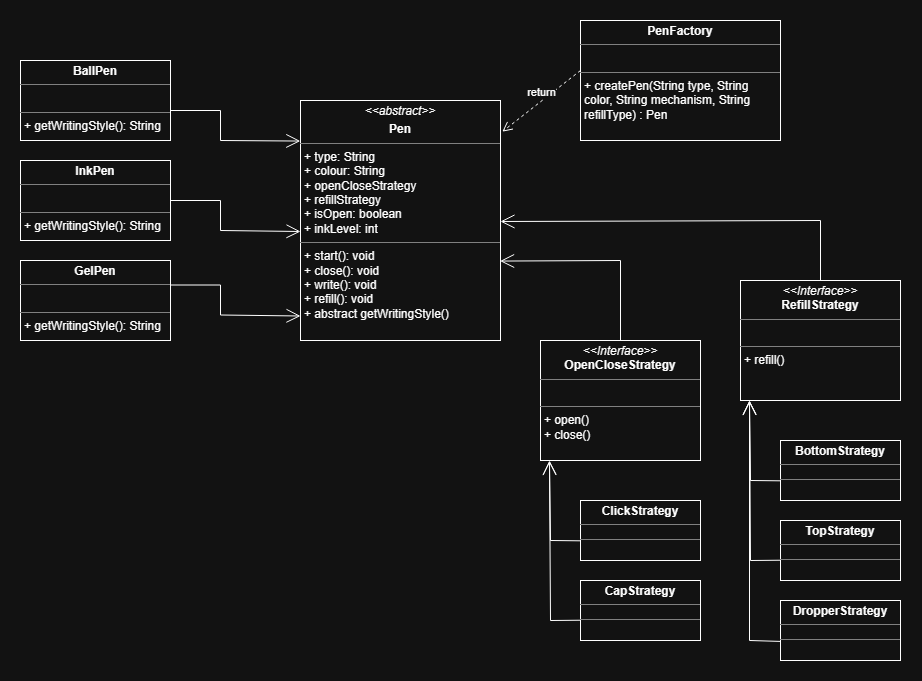

The diagram above was exported from draw.io. Its source (the exported page's mxGraphModel, read from the mxfile embedded in the PNG):
<mxGraphModel dx="1308" dy="842" grid="1" gridSize="10" guides="1" tooltips="1" connect="1" arrows="1" fold="1" page="1" pageScale="1" pageWidth="1169" pageHeight="827" math="0" shadow="0">
  <root>
    <mxCell id="0" />
    <mxCell id="1" parent="0" />
    <mxCell id="ZdkNCNzaTc9febpMNbVx-1" parent="1" style="verticalAlign=top;align=left;overflow=fill;html=1;whiteSpace=wrap;" value="&lt;p style=&quot;margin:0px;margin-top:4px;text-align:center;&quot;&gt;&lt;b&gt;PenFactory&lt;/b&gt;&lt;/p&gt;&lt;hr size=&quot;1&quot; style=&quot;border-style:solid;&quot;&gt;&lt;p style=&quot;margin:0px;margin-left:4px;&quot;&gt;&lt;br&gt;&lt;/p&gt;&lt;hr size=&quot;1&quot; style=&quot;border-style:solid;&quot;&gt;&lt;p style=&quot;margin:0px;margin-left:4px;&quot;&gt;+ createPen(String type, String color, String mechanism, String refillType) : Pen&lt;/p&gt;" vertex="1">
      <mxGeometry height="120" width="200" x="680" y="80" as="geometry" />
    </mxCell>
    <mxCell id="ZdkNCNzaTc9febpMNbVx-2" parent="1" style="verticalAlign=top;align=left;overflow=fill;html=1;whiteSpace=wrap;" value="&lt;p style=&quot;margin:0px;margin-top:4px;text-align:center;&quot;&gt;&lt;i&gt;&amp;lt;&amp;lt;abstract&amp;gt;&amp;gt;&lt;/i&gt;&lt;/p&gt;&lt;p style=&quot;margin:0px;margin-top:4px;text-align:center;&quot;&gt;&lt;b&gt;Pen&lt;/b&gt;&lt;/p&gt;&lt;hr size=&quot;1&quot; style=&quot;border-style:solid;&quot;&gt;&lt;p style=&quot;margin:0px;margin-left:4px;&quot;&gt;+ type: String&lt;/p&gt;&lt;p style=&quot;margin:0px;margin-left:4px;&quot;&gt;+ colour: String&lt;/p&gt;&lt;p style=&quot;margin:0px;margin-left:4px;&quot;&gt;+ openCloseStrategy&lt;/p&gt;&lt;p style=&quot;margin:0px;margin-left:4px;&quot;&gt;+ refillStrategy&lt;/p&gt;&lt;p style=&quot;margin:0px;margin-left:4px;&quot;&gt;+ isOpen: boolean&lt;/p&gt;&lt;p style=&quot;margin:0px;margin-left:4px;&quot;&gt;+ inkLevel: int&lt;/p&gt;&lt;hr size=&quot;1&quot; style=&quot;border-style:solid;&quot;&gt;&lt;p style=&quot;margin:0px;margin-left:4px;&quot;&gt;+ start(): void&lt;/p&gt;&lt;p style=&quot;margin:0px;margin-left:4px;&quot;&gt;+ close(): void&lt;/p&gt;&lt;p style=&quot;margin:0px;margin-left:4px;&quot;&gt;+ write(): void&lt;/p&gt;&lt;p style=&quot;margin:0px;margin-left:4px;&quot;&gt;+ refill(): void&lt;/p&gt;&lt;p style=&quot;margin:0px;margin-left:4px;&quot;&gt;+ abstract getWritingStyle()&lt;/p&gt;" vertex="1">
      <mxGeometry height="240" width="200" x="400" y="160" as="geometry" />
    </mxCell>
    <mxCell id="ZdkNCNzaTc9febpMNbVx-4" parent="1" style="verticalAlign=top;align=left;overflow=fill;html=1;whiteSpace=wrap;" value="&lt;p style=&quot;margin:0px;margin-top:4px;text-align:center;&quot;&gt;&lt;i&gt;&amp;lt;&amp;lt;Interface&amp;gt;&amp;gt;&lt;/i&gt;&lt;br&gt;&lt;b&gt;OpenCloseStrategy&lt;/b&gt;&lt;/p&gt;&lt;hr size=&quot;1&quot; style=&quot;border-style:solid;&quot;&gt;&lt;p style=&quot;margin:0px;margin-left:4px;&quot;&gt;&lt;br&gt;&lt;/p&gt;&lt;hr size=&quot;1&quot; style=&quot;border-style:solid;&quot;&gt;&lt;p style=&quot;margin:0px;margin-left:4px;&quot;&gt;+ open()&lt;/p&gt;&lt;p style=&quot;margin:0px;margin-left:4px;&quot;&gt;+ close()&lt;/p&gt;" vertex="1">
      <mxGeometry height="120" width="160" x="640" y="400" as="geometry" />
    </mxCell>
    <mxCell id="ZdkNCNzaTc9febpMNbVx-5" parent="1" style="verticalAlign=top;align=left;overflow=fill;html=1;whiteSpace=wrap;" value="&lt;p style=&quot;margin:0px;margin-top:4px;text-align:center;&quot;&gt;&lt;b&gt;ClickStrategy&lt;/b&gt;&lt;/p&gt;&lt;hr size=&quot;1&quot; style=&quot;border-style:solid;&quot;&gt;&lt;div style=&quot;height:2px;&quot;&gt;&lt;/div&gt;&lt;hr size=&quot;1&quot; style=&quot;border-style:solid;&quot;&gt;&lt;div style=&quot;height:2px;&quot;&gt;&lt;/div&gt;" vertex="1">
      <mxGeometry height="60" width="120" x="680" y="560" as="geometry" />
    </mxCell>
    <mxCell id="ZdkNCNzaTc9febpMNbVx-6" parent="1" style="verticalAlign=top;align=left;overflow=fill;html=1;whiteSpace=wrap;" value="&lt;p style=&quot;margin:0px;margin-top:4px;text-align:center;&quot;&gt;&lt;b&gt;CapStrategy&lt;/b&gt;&lt;/p&gt;&lt;hr size=&quot;1&quot; style=&quot;border-style:solid;&quot;&gt;&lt;div style=&quot;height:2px;&quot;&gt;&lt;/div&gt;&lt;hr size=&quot;1&quot; style=&quot;border-style:solid;&quot;&gt;&lt;div style=&quot;height:2px;&quot;&gt;&lt;/div&gt;" vertex="1">
      <mxGeometry height="60" width="120" x="680" y="640" as="geometry" />
    </mxCell>
    <mxCell id="ZdkNCNzaTc9febpMNbVx-7" edge="1" parent="1" source="ZdkNCNzaTc9febpMNbVx-6" style="endArrow=open;endFill=1;endSize=12;html=1;rounded=0;entryX=0.056;entryY=1.004;entryDx=0;entryDy=0;entryPerimeter=0;exitX=-0.004;exitY=0.662;exitDx=0;exitDy=0;exitPerimeter=0;" target="ZdkNCNzaTc9febpMNbVx-4" value="">
      <mxGeometry relative="1" width="160" as="geometry">
        <Array as="points">
          <mxPoint x="650" y="680" />
        </Array>
        <mxPoint x="650" y="680" as="sourcePoint" />
        <mxPoint x="650" y="589.77" as="targetPoint" />
      </mxGeometry>
    </mxCell>
    <mxCell id="ZdkNCNzaTc9febpMNbVx-8" edge="1" parent="1" source="ZdkNCNzaTc9febpMNbVx-5" style="endArrow=open;endFill=1;endSize=12;html=1;rounded=0;entryX=0.056;entryY=1.004;entryDx=0;entryDy=0;entryPerimeter=0;exitX=-0.004;exitY=0.672;exitDx=0;exitDy=0;exitPerimeter=0;" value="">
      <mxGeometry relative="1" width="160" as="geometry">
        <Array as="points">
          <mxPoint x="650" y="600" />
        </Array>
        <mxPoint x="680" y="680" as="sourcePoint" />
        <mxPoint x="649" y="520" as="targetPoint" />
      </mxGeometry>
    </mxCell>
    <mxCell id="ZdkNCNzaTc9febpMNbVx-9" parent="1" style="verticalAlign=top;align=left;overflow=fill;html=1;whiteSpace=wrap;" value="&lt;p style=&quot;margin:0px;margin-top:4px;text-align:center;&quot;&gt;&lt;i&gt;&amp;lt;&amp;lt;Interface&amp;gt;&amp;gt;&lt;/i&gt;&lt;br&gt;&lt;b&gt;RefillStrategy&lt;/b&gt;&lt;/p&gt;&lt;hr size=&quot;1&quot; style=&quot;border-style:solid;&quot;&gt;&lt;p style=&quot;margin:0px;margin-left:4px;&quot;&gt;&lt;br&gt;&lt;/p&gt;&lt;hr size=&quot;1&quot; style=&quot;border-style:solid;&quot;&gt;&lt;p style=&quot;margin:0px;margin-left:4px;&quot;&gt;+ refill()&lt;/p&gt;" vertex="1">
      <mxGeometry height="120" width="160" x="840" y="340" as="geometry" />
    </mxCell>
    <mxCell id="ZdkNCNzaTc9febpMNbVx-10" parent="1" style="verticalAlign=top;align=left;overflow=fill;html=1;whiteSpace=wrap;" value="&lt;p style=&quot;margin:0px;margin-top:4px;text-align:center;&quot;&gt;&lt;b&gt;BottomStrategy&lt;/b&gt;&lt;/p&gt;&lt;hr size=&quot;1&quot; style=&quot;border-style:solid;&quot;&gt;&lt;div style=&quot;height:2px;&quot;&gt;&lt;/div&gt;&lt;hr size=&quot;1&quot; style=&quot;border-style:solid;&quot;&gt;&lt;div style=&quot;height:2px;&quot;&gt;&lt;/div&gt;" vertex="1">
      <mxGeometry height="60" width="120" x="880" y="500" as="geometry" />
    </mxCell>
    <mxCell id="ZdkNCNzaTc9febpMNbVx-11" parent="1" style="verticalAlign=top;align=left;overflow=fill;html=1;whiteSpace=wrap;" value="&lt;p style=&quot;margin:0px;margin-top:4px;text-align:center;&quot;&gt;&lt;b&gt;TopStrategy&lt;/b&gt;&lt;/p&gt;&lt;hr size=&quot;1&quot; style=&quot;border-style:solid;&quot;&gt;&lt;div style=&quot;height:2px;&quot;&gt;&lt;/div&gt;&lt;hr size=&quot;1&quot; style=&quot;border-style:solid;&quot;&gt;&lt;div style=&quot;height:2px;&quot;&gt;&lt;/div&gt;" vertex="1">
      <mxGeometry height="60" width="120" x="880" y="580" as="geometry" />
    </mxCell>
    <mxCell id="ZdkNCNzaTc9febpMNbVx-12" edge="1" parent="1" source="ZdkNCNzaTc9febpMNbVx-11" style="endArrow=open;endFill=1;endSize=12;html=1;rounded=0;entryX=0.056;entryY=1.004;entryDx=0;entryDy=0;entryPerimeter=0;exitX=-0.004;exitY=0.662;exitDx=0;exitDy=0;exitPerimeter=0;" target="ZdkNCNzaTc9febpMNbVx-9" value="">
      <mxGeometry relative="1" width="160" as="geometry">
        <Array as="points">
          <mxPoint x="850" y="620" />
        </Array>
        <mxPoint x="850" y="620" as="sourcePoint" />
        <mxPoint x="850" y="529.77" as="targetPoint" />
      </mxGeometry>
    </mxCell>
    <mxCell id="ZdkNCNzaTc9febpMNbVx-13" edge="1" parent="1" source="ZdkNCNzaTc9febpMNbVx-10" style="endArrow=open;endFill=1;endSize=12;html=1;rounded=0;entryX=0.056;entryY=1.004;entryDx=0;entryDy=0;entryPerimeter=0;exitX=-0.004;exitY=0.672;exitDx=0;exitDy=0;exitPerimeter=0;" value="">
      <mxGeometry relative="1" width="160" as="geometry">
        <Array as="points">
          <mxPoint x="850" y="540" />
        </Array>
        <mxPoint x="880" y="620" as="sourcePoint" />
        <mxPoint x="849" y="460" as="targetPoint" />
      </mxGeometry>
    </mxCell>
    <mxCell id="ZdkNCNzaTc9febpMNbVx-14" parent="1" style="verticalAlign=top;align=left;overflow=fill;html=1;whiteSpace=wrap;" value="&lt;p style=&quot;margin:0px;margin-top:4px;text-align:center;&quot;&gt;&lt;b&gt;DropperStrategy&lt;/b&gt;&lt;/p&gt;&lt;hr size=&quot;1&quot; style=&quot;border-style:solid;&quot;&gt;&lt;div style=&quot;height:2px;&quot;&gt;&lt;/div&gt;&lt;hr size=&quot;1&quot; style=&quot;border-style:solid;&quot;&gt;&lt;div style=&quot;height:2px;&quot;&gt;&lt;/div&gt;" vertex="1">
      <mxGeometry height="60" width="120" x="880" y="660" as="geometry" />
    </mxCell>
    <mxCell id="ZdkNCNzaTc9febpMNbVx-15" edge="1" parent="1" source="ZdkNCNzaTc9febpMNbVx-14" style="endArrow=open;endFill=1;endSize=12;html=1;rounded=0;entryX=0.056;entryY=1.004;entryDx=0;entryDy=0;entryPerimeter=0;exitX=0;exitY=0.682;exitDx=0;exitDy=0;exitPerimeter=0;" value="">
      <mxGeometry relative="1" width="160" as="geometry">
        <Array as="points">
          <mxPoint x="849" y="700" />
        </Array>
        <mxPoint x="880" y="620" as="sourcePoint" />
        <mxPoint x="849" y="460" as="targetPoint" />
      </mxGeometry>
    </mxCell>
    <mxCell id="ZdkNCNzaTc9febpMNbVx-16" parent="1" style="verticalAlign=top;align=left;overflow=fill;html=1;whiteSpace=wrap;" value="&lt;p style=&quot;margin:0px;margin-top:4px;text-align:center;&quot;&gt;&lt;b&gt;BallPen&lt;/b&gt;&lt;/p&gt;&lt;hr size=&quot;1&quot; style=&quot;border-style:solid;&quot;&gt;&lt;p style=&quot;margin:0px;margin-left:4px;&quot;&gt;&lt;br&gt;&lt;/p&gt;&lt;hr size=&quot;1&quot; style=&quot;border-style:solid;&quot;&gt;&lt;p style=&quot;margin:0px;margin-left:4px;&quot;&gt;+ getWritingStyle(): String&lt;/p&gt;" vertex="1">
      <mxGeometry height="80" width="150" x="120" y="120" as="geometry" />
    </mxCell>
    <mxCell id="ZdkNCNzaTc9febpMNbVx-18" parent="1" style="verticalAlign=top;align=left;overflow=fill;html=1;whiteSpace=wrap;" value="&lt;p style=&quot;margin:0px;margin-top:4px;text-align:center;&quot;&gt;&lt;b&gt;InkPen&lt;/b&gt;&lt;/p&gt;&lt;hr size=&quot;1&quot; style=&quot;border-style:solid;&quot;&gt;&lt;p style=&quot;margin:0px;margin-left:4px;&quot;&gt;&lt;br&gt;&lt;/p&gt;&lt;hr size=&quot;1&quot; style=&quot;border-style:solid;&quot;&gt;&lt;p style=&quot;margin:0px;margin-left:4px;&quot;&gt;+ getWritingStyle(): String&lt;/p&gt;" vertex="1">
      <mxGeometry height="80" width="150" x="120" y="220" as="geometry" />
    </mxCell>
    <mxCell id="ZdkNCNzaTc9febpMNbVx-19" parent="1" style="verticalAlign=top;align=left;overflow=fill;html=1;whiteSpace=wrap;" value="&lt;p style=&quot;margin:0px;margin-top:4px;text-align:center;&quot;&gt;&lt;b&gt;GelPen&lt;/b&gt;&lt;/p&gt;&lt;hr size=&quot;1&quot; style=&quot;border-style:solid;&quot;&gt;&lt;p style=&quot;margin:0px;margin-left:4px;&quot;&gt;&lt;br&gt;&lt;/p&gt;&lt;hr size=&quot;1&quot; style=&quot;border-style:solid;&quot;&gt;&lt;p style=&quot;margin:0px;margin-left:4px;&quot;&gt;+ getWritingStyle(): String&lt;/p&gt;" vertex="1">
      <mxGeometry height="80" width="150" x="120" y="320" as="geometry" />
    </mxCell>
    <mxCell id="ZdkNCNzaTc9febpMNbVx-20" edge="1" parent="1" source="ZdkNCNzaTc9febpMNbVx-4" style="endArrow=open;endFill=1;endSize=12;html=1;rounded=0;entryX=0.998;entryY=0.669;entryDx=0;entryDy=0;entryPerimeter=0;exitX=0.5;exitY=0;exitDx=0;exitDy=0;" target="ZdkNCNzaTc9febpMNbVx-2" value="">
      <mxGeometry relative="1" width="160" as="geometry">
        <Array as="points">
          <mxPoint x="720" y="320" />
        </Array>
        <mxPoint x="640" y="330" as="sourcePoint" />
        <mxPoint x="800" y="330" as="targetPoint" />
      </mxGeometry>
    </mxCell>
    <mxCell id="ZdkNCNzaTc9febpMNbVx-21" edge="1" parent="1" source="ZdkNCNzaTc9febpMNbVx-9" style="endArrow=open;endFill=1;endSize=12;html=1;rounded=0;entryX=0.998;entryY=0.669;entryDx=0;entryDy=0;entryPerimeter=0;exitX=0.5;exitY=0;exitDx=0;exitDy=0;" value="">
      <mxGeometry relative="1" width="160" as="geometry">
        <Array as="points">
          <mxPoint x="920" y="280" />
        </Array>
        <mxPoint x="720" y="360" as="sourcePoint" />
        <mxPoint x="600" y="281" as="targetPoint" />
      </mxGeometry>
    </mxCell>
    <mxCell id="ZdkNCNzaTc9febpMNbVx-22" edge="1" parent="1" style="html=1;verticalAlign=bottom;endArrow=open;dashed=1;endSize=8;curved=0;rounded=0;entryX=1.009;entryY=0.13;entryDx=0;entryDy=0;entryPerimeter=0;" target="ZdkNCNzaTc9febpMNbVx-2" value="return">
      <mxGeometry relative="1" as="geometry">
        <mxPoint x="680" y="130" as="sourcePoint" />
        <mxPoint x="600" y="130" as="targetPoint" />
      </mxGeometry>
    </mxCell>
    <mxCell id="ZdkNCNzaTc9febpMNbVx-23" edge="1" parent="1" style="endArrow=open;endFill=1;endSize=12;html=1;rounded=0;entryX=-0.001;entryY=0.169;entryDx=0;entryDy=0;entryPerimeter=0;" target="ZdkNCNzaTc9febpMNbVx-2" value="">
      <mxGeometry relative="1" width="160" as="geometry">
        <Array as="points">
          <mxPoint x="320" y="170" />
          <mxPoint x="320" y="200" />
        </Array>
        <mxPoint x="270" y="170" as="sourcePoint" />
        <mxPoint x="430" y="170" as="targetPoint" />
      </mxGeometry>
    </mxCell>
    <mxCell id="ZdkNCNzaTc9febpMNbVx-24" edge="1" parent="1" style="endArrow=open;endFill=1;endSize=12;html=1;rounded=0;entryX=-0.001;entryY=0.169;entryDx=0;entryDy=0;entryPerimeter=0;" value="">
      <mxGeometry relative="1" width="160" as="geometry">
        <Array as="points">
          <mxPoint x="320" y="260" />
          <mxPoint x="320" y="290" />
        </Array>
        <mxPoint x="270" y="260" as="sourcePoint" />
        <mxPoint x="400" y="291" as="targetPoint" />
      </mxGeometry>
    </mxCell>
    <mxCell id="ZdkNCNzaTc9febpMNbVx-25" edge="1" parent="1" style="endArrow=open;endFill=1;endSize=12;html=1;rounded=0;entryX=-0.001;entryY=0.169;entryDx=0;entryDy=0;entryPerimeter=0;" value="">
      <mxGeometry relative="1" width="160" as="geometry">
        <Array as="points">
          <mxPoint x="320" y="344.5" />
          <mxPoint x="320" y="374.5" />
        </Array>
        <mxPoint x="270" y="344.5" as="sourcePoint" />
        <mxPoint x="400" y="375.5" as="targetPoint" />
      </mxGeometry>
    </mxCell>
  </root>
</mxGraphModel>